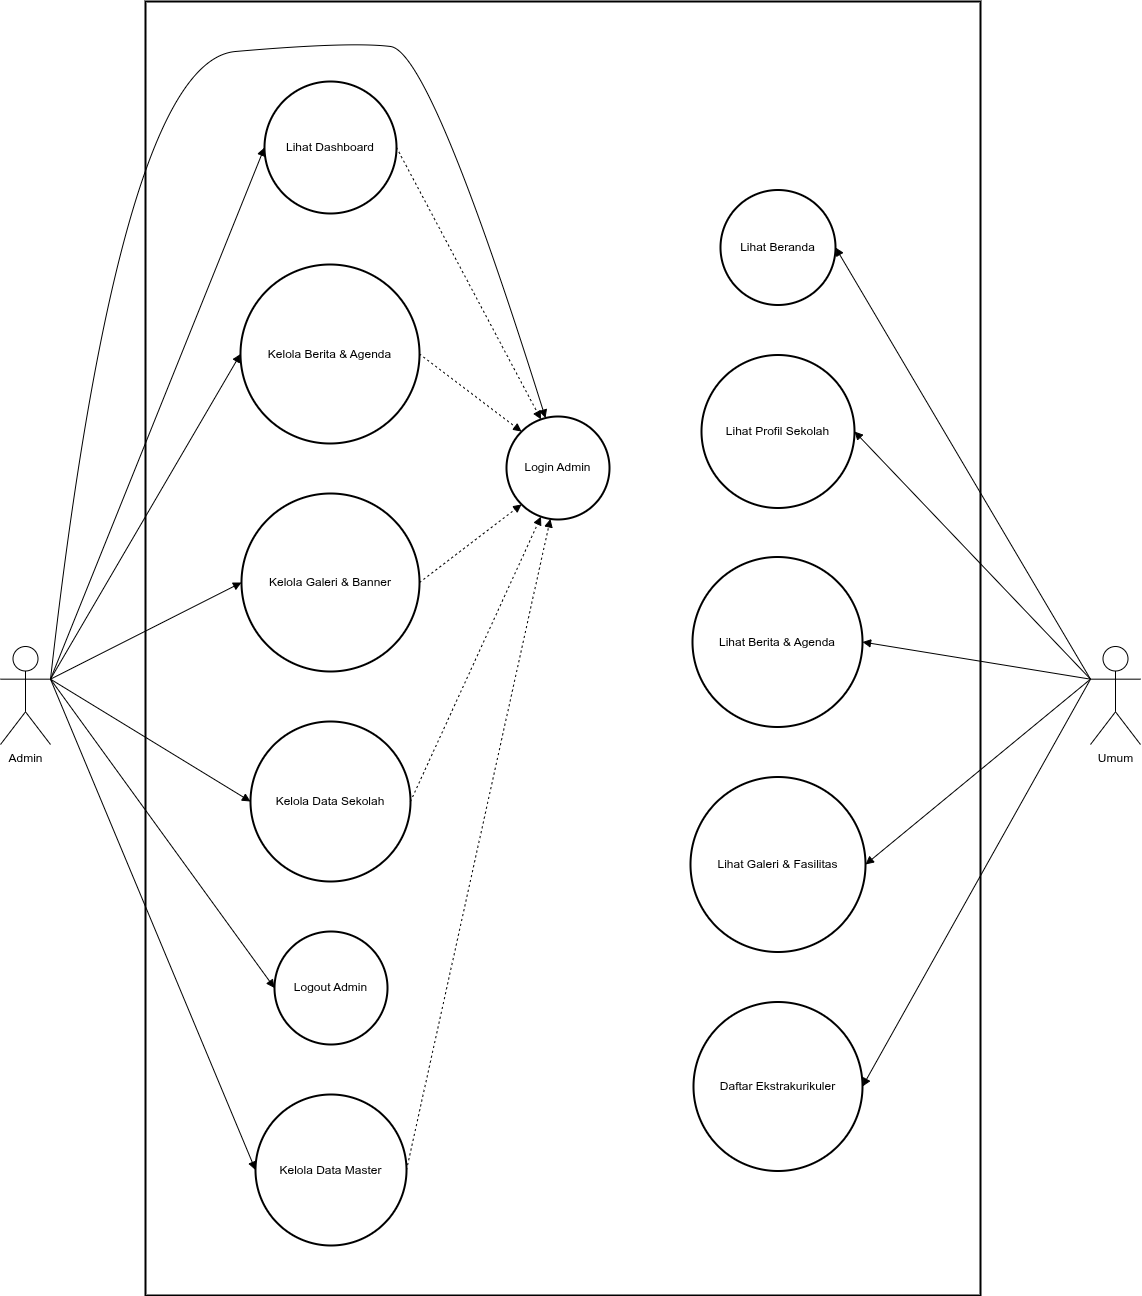

The diagram above was exported from draw.io. Its source (the exported page's mxGraphModel, read from the mxfile embedded in the PNG):
<mxGraphModel dx="4098" dy="2135" grid="1" gridSize="10" guides="1" tooltips="1" connect="1" arrows="1" fold="1" page="1" pageScale="1" pageWidth="1200" pageHeight="1920" math="0" shadow="0">
  <root>
    <mxCell id="0" />
    <mxCell id="1" parent="0" />
    <mxCell id="7MHn58YahQXdUBLmF0RP-1" parent="1" style="whiteSpace=wrap;strokeWidth=2;" value="" vertex="1">
      <mxGeometry height="1294" width="835" x="175" y="313" as="geometry" />
    </mxCell>
    <mxCell id="7MHn58YahQXdUBLmF0RP-4" parent="1" style="ellipse;aspect=fixed;strokeWidth=2;whiteSpace=wrap;" value="Lihat Beranda" vertex="1">
      <mxGeometry height="115" width="115" x="750" y="501.5" as="geometry" />
    </mxCell>
    <mxCell id="7MHn58YahQXdUBLmF0RP-5" parent="1" style="ellipse;aspect=fixed;strokeWidth=2;whiteSpace=wrap;" value="Lihat Profil Sekolah" vertex="1">
      <mxGeometry height="153" width="153" x="731" y="666.5" as="geometry" />
    </mxCell>
    <mxCell id="7MHn58YahQXdUBLmF0RP-6" parent="1" style="ellipse;aspect=fixed;strokeWidth=2;whiteSpace=wrap;" value="Lihat Berita &amp; Agenda" vertex="1">
      <mxGeometry height="170" width="170" x="722" y="868.5" as="geometry" />
    </mxCell>
    <mxCell id="7MHn58YahQXdUBLmF0RP-7" parent="1" style="ellipse;aspect=fixed;strokeWidth=2;whiteSpace=wrap;" value="Lihat Galeri &amp; Fasilitas" vertex="1">
      <mxGeometry height="175" width="175" x="720" y="1088.5" as="geometry" />
    </mxCell>
    <mxCell id="7MHn58YahQXdUBLmF0RP-8" parent="1" style="ellipse;aspect=fixed;strokeWidth=2;whiteSpace=wrap;" value="Daftar Ekstrakurikuler" vertex="1">
      <mxGeometry height="169" width="169" x="723" y="1313.5" as="geometry" />
    </mxCell>
    <mxCell id="7MHn58YahQXdUBLmF0RP-9" parent="1" style="ellipse;aspect=fixed;strokeWidth=2;whiteSpace=wrap;" value="Login Admin" vertex="1">
      <mxGeometry height="103" width="103" x="536" y="728" as="geometry" />
    </mxCell>
    <mxCell id="7MHn58YahQXdUBLmF0RP-10" parent="1" style="ellipse;aspect=fixed;strokeWidth=2;whiteSpace=wrap;" value="Lihat Dashboard" vertex="1">
      <mxGeometry height="132" width="132" x="294" y="393" as="geometry" />
    </mxCell>
    <mxCell id="7MHn58YahQXdUBLmF0RP-11" parent="1" style="ellipse;aspect=fixed;strokeWidth=2;whiteSpace=wrap;" value="Kelola Berita &amp; Agenda" vertex="1">
      <mxGeometry height="179" width="179" x="270" y="576" as="geometry" />
    </mxCell>
    <mxCell id="7MHn58YahQXdUBLmF0RP-12" parent="1" style="ellipse;aspect=fixed;strokeWidth=2;whiteSpace=wrap;" value="Kelola Galeri &amp; Banner" vertex="1">
      <mxGeometry height="178" width="178" x="271" y="805" as="geometry" />
    </mxCell>
    <mxCell id="7MHn58YahQXdUBLmF0RP-13" parent="1" style="ellipse;aspect=fixed;strokeWidth=2;whiteSpace=wrap;" value="Kelola Data Sekolah" vertex="1">
      <mxGeometry height="160" width="160" x="280" y="1033" as="geometry" />
    </mxCell>
    <mxCell id="7MHn58YahQXdUBLmF0RP-14" parent="1" style="ellipse;aspect=fixed;strokeWidth=2;whiteSpace=wrap;" value="Kelola Data Master" vertex="1">
      <mxGeometry height="151" width="151" x="285" y="1406" as="geometry" />
    </mxCell>
    <mxCell id="7MHn58YahQXdUBLmF0RP-15" parent="1" style="ellipse;aspect=fixed;strokeWidth=2;whiteSpace=wrap;" value="Logout Admin" vertex="1">
      <mxGeometry height="113" width="113" x="304" y="1243" as="geometry" />
    </mxCell>
    <mxCell id="7MHn58YahQXdUBLmF0RP-16" edge="1" parent="1" source="w2y5n2PVL50kXKfkmYd2-2" style="startArrow=none;endArrow=block;entryX=1;entryY=0.5;rounded=0;exitX=0;exitY=0.3333333333333333;exitDx=0;exitDy=0;exitPerimeter=0;entryDx=0;entryDy=0;" target="7MHn58YahQXdUBLmF0RP-4" value="">
      <mxGeometry relative="1" as="geometry">
        <mxPoint x="1120" y="1013" as="sourcePoint" />
      </mxGeometry>
    </mxCell>
    <mxCell id="7MHn58YahQXdUBLmF0RP-17" edge="1" parent="1" source="w2y5n2PVL50kXKfkmYd2-2" style="startArrow=none;endArrow=block;exitX=0;exitY=0.3333333333333333;entryX=1;entryY=0.5;rounded=0;exitDx=0;exitDy=0;exitPerimeter=0;entryDx=0;entryDy=0;" target="7MHn58YahQXdUBLmF0RP-5" value="">
      <mxGeometry relative="1" as="geometry">
        <mxPoint x="1112.65" y="1018.9999999999995" as="sourcePoint" />
      </mxGeometry>
    </mxCell>
    <mxCell id="7MHn58YahQXdUBLmF0RP-18" edge="1" parent="1" source="w2y5n2PVL50kXKfkmYd2-2" style="startArrow=none;endArrow=block;exitX=0;exitY=0.3333333333333333;entryX=1;entryY=0.5;rounded=0;entryDx=0;entryDy=0;exitDx=0;exitDy=0;exitPerimeter=0;" target="7MHn58YahQXdUBLmF0RP-6" value="">
      <mxGeometry relative="1" as="geometry">
        <mxPoint x="1108.3000000000002" y="1018.9999999999995" as="sourcePoint" />
      </mxGeometry>
    </mxCell>
    <mxCell id="7MHn58YahQXdUBLmF0RP-19" edge="1" parent="1" source="w2y5n2PVL50kXKfkmYd2-2" style="startArrow=none;endArrow=block;exitX=0;exitY=0.3333333333333333;entryX=1;entryY=0.5;rounded=0;exitDx=0;exitDy=0;exitPerimeter=0;entryDx=0;entryDy=0;" target="7MHn58YahQXdUBLmF0RP-7" value="">
      <mxGeometry relative="1" as="geometry">
        <mxPoint x="1106.8500000000004" y="1018.9999999999995" as="sourcePoint" />
      </mxGeometry>
    </mxCell>
    <mxCell id="7MHn58YahQXdUBLmF0RP-20" edge="1" parent="1" source="w2y5n2PVL50kXKfkmYd2-2" style="startArrow=none;endArrow=block;exitX=0;exitY=0.3333333333333333;entryX=1;entryY=0.5;rounded=0;exitDx=0;exitDy=0;exitPerimeter=0;entryDx=0;entryDy=0;" target="7MHn58YahQXdUBLmF0RP-8" value="">
      <mxGeometry relative="1" as="geometry">
        <mxPoint x="1106.8500000000004" y="1018.9999999999995" as="sourcePoint" />
      </mxGeometry>
    </mxCell>
    <mxCell id="7MHn58YahQXdUBLmF0RP-21" edge="1" parent="1" source="w2y5n2PVL50kXKfkmYd2-3" style="curved=1;startArrow=none;endArrow=block;exitX=1;exitY=0.3333333333333333;entryX=0.36;entryY=0;rounded=0;exitDx=0;exitDy=0;exitPerimeter=0;" target="7MHn58YahQXdUBLmF0RP-9" value="">
      <mxGeometry relative="1" as="geometry">
        <Array as="points">
          <mxPoint x="150" y="373" />
          <mxPoint x="380" y="353" />
          <mxPoint x="460" y="363" />
        </Array>
        <mxPoint x="75.65000000000055" y="965" as="sourcePoint" />
      </mxGeometry>
    </mxCell>
    <mxCell id="7MHn58YahQXdUBLmF0RP-22" edge="1" parent="1" source="w2y5n2PVL50kXKfkmYd2-3" style="startArrow=none;endArrow=block;exitX=1;exitY=0.3333333333333333;entryX=0;entryY=0.5;rounded=0;exitDx=0;exitDy=0;exitPerimeter=0;" target="7MHn58YahQXdUBLmF0RP-10" value="">
      <mxGeometry relative="1" as="geometry">
        <mxPoint x="76.70000000000027" y="965" as="sourcePoint" />
      </mxGeometry>
    </mxCell>
    <mxCell id="7MHn58YahQXdUBLmF0RP-23" edge="1" parent="1" source="w2y5n2PVL50kXKfkmYd2-3" style="startArrow=none;endArrow=block;exitX=1;exitY=0.3333333333333333;entryX=0;entryY=0.5;rounded=0;exitDx=0;exitDy=0;exitPerimeter=0;" target="7MHn58YahQXdUBLmF0RP-11" value="">
      <mxGeometry relative="1" as="geometry">
        <mxPoint x="79.85000000000036" y="965" as="sourcePoint" />
      </mxGeometry>
    </mxCell>
    <mxCell id="7MHn58YahQXdUBLmF0RP-24" edge="1" parent="1" source="w2y5n2PVL50kXKfkmYd2-3" style="startArrow=none;endArrow=block;exitX=1;exitY=0.3333333333333333;entryX=0;entryY=0.5;rounded=0;exitDx=0;exitDy=0;exitPerimeter=0;" target="7MHn58YahQXdUBLmF0RP-12" value="">
      <mxGeometry relative="1" as="geometry">
        <mxPoint x="97.69999999999982" y="965" as="sourcePoint" />
      </mxGeometry>
    </mxCell>
    <mxCell id="7MHn58YahQXdUBLmF0RP-25" edge="1" parent="1" source="w2y5n2PVL50kXKfkmYd2-3" style="startArrow=none;endArrow=block;exitX=1;exitY=0.3333333333333333;entryX=0;entryY=0.5;rounded=0;exitDx=0;exitDy=0;exitPerimeter=0;" target="7MHn58YahQXdUBLmF0RP-13" value="">
      <mxGeometry relative="1" as="geometry">
        <mxPoint x="88.25000000000045" y="1019.0000000000005" as="sourcePoint" />
      </mxGeometry>
    </mxCell>
    <mxCell id="7MHn58YahQXdUBLmF0RP-26" edge="1" parent="1" source="w2y5n2PVL50kXKfkmYd2-3" style="startArrow=none;endArrow=block;exitX=1;exitY=0.3333333333333333;entryX=0;entryY=0.5;rounded=0;exitDx=0;exitDy=0;exitPerimeter=0;" target="7MHn58YahQXdUBLmF0RP-14" value="">
      <mxGeometry relative="1" as="geometry">
        <mxPoint x="76.70000000000027" y="1019.0000000000005" as="sourcePoint" />
      </mxGeometry>
    </mxCell>
    <mxCell id="7MHn58YahQXdUBLmF0RP-27" edge="1" parent="1" source="w2y5n2PVL50kXKfkmYd2-3" style="startArrow=none;endArrow=block;exitX=1;exitY=0.3333333333333333;entryX=0;entryY=0.5;rounded=0;exitDx=0;exitDy=0;exitPerimeter=0;" target="7MHn58YahQXdUBLmF0RP-15" value="">
      <mxGeometry relative="1" as="geometry">
        <mxPoint x="78.80000000000018" y="1019.0000000000005" as="sourcePoint" />
      </mxGeometry>
    </mxCell>
    <mxCell id="7MHn58YahQXdUBLmF0RP-28" edge="1" parent="1" source="7MHn58YahQXdUBLmF0RP-10" style="dashed=1;dashPattern=2 3;startArrow=none;endArrow=block;exitX=1;exitY=0.5;entryX=0.32;entryY=0;rounded=0;" target="7MHn58YahQXdUBLmF0RP-9" value="">
      <mxGeometry relative="1" as="geometry" />
    </mxCell>
    <mxCell id="7MHn58YahQXdUBLmF0RP-29" edge="1" parent="1" source="7MHn58YahQXdUBLmF0RP-11" style="dashed=1;dashPattern=2 3;startArrow=none;endArrow=block;exitX=1;exitY=0.5;entryX=0.01;entryY=0;rounded=0;" target="7MHn58YahQXdUBLmF0RP-9" value="">
      <mxGeometry relative="1" as="geometry" />
    </mxCell>
    <mxCell id="7MHn58YahQXdUBLmF0RP-30" edge="1" parent="1" source="7MHn58YahQXdUBLmF0RP-12" style="dashed=1;dashPattern=2 3;startArrow=none;endArrow=block;exitX=1;exitY=0.5;entryX=0.01;entryY=1;rounded=0;" target="7MHn58YahQXdUBLmF0RP-9" value="">
      <mxGeometry relative="1" as="geometry" />
    </mxCell>
    <mxCell id="7MHn58YahQXdUBLmF0RP-31" edge="1" parent="1" source="7MHn58YahQXdUBLmF0RP-13" style="dashed=1;dashPattern=2 3;startArrow=none;endArrow=block;exitX=1;exitY=0.5;entryX=0.33;entryY=1;rounded=0;" target="7MHn58YahQXdUBLmF0RP-9" value="">
      <mxGeometry relative="1" as="geometry" />
    </mxCell>
    <mxCell id="7MHn58YahQXdUBLmF0RP-32" edge="1" parent="1" source="7MHn58YahQXdUBLmF0RP-14" style="dashed=1;dashPattern=2 3;startArrow=none;endArrow=block;exitX=1;exitY=0.5;entryX=0.42;entryY=1;rounded=0;" target="7MHn58YahQXdUBLmF0RP-9" value="">
      <mxGeometry relative="1" as="geometry" />
    </mxCell>
    <mxCell id="w2y5n2PVL50kXKfkmYd2-2" parent="1" style="shape=umlActor;verticalLabelPosition=bottom;verticalAlign=top;html=1;outlineConnect=0;" value="Umum" vertex="1">
      <mxGeometry height="98" width="50" x="1120" y="958" as="geometry" />
    </mxCell>
    <mxCell id="w2y5n2PVL50kXKfkmYd2-3" parent="1" style="shape=umlActor;verticalLabelPosition=bottom;verticalAlign=top;html=1;outlineConnect=0;" value="Admin" vertex="1">
      <mxGeometry height="98" width="50" x="30" y="958" as="geometry" />
    </mxCell>
  </root>
</mxGraphModel>